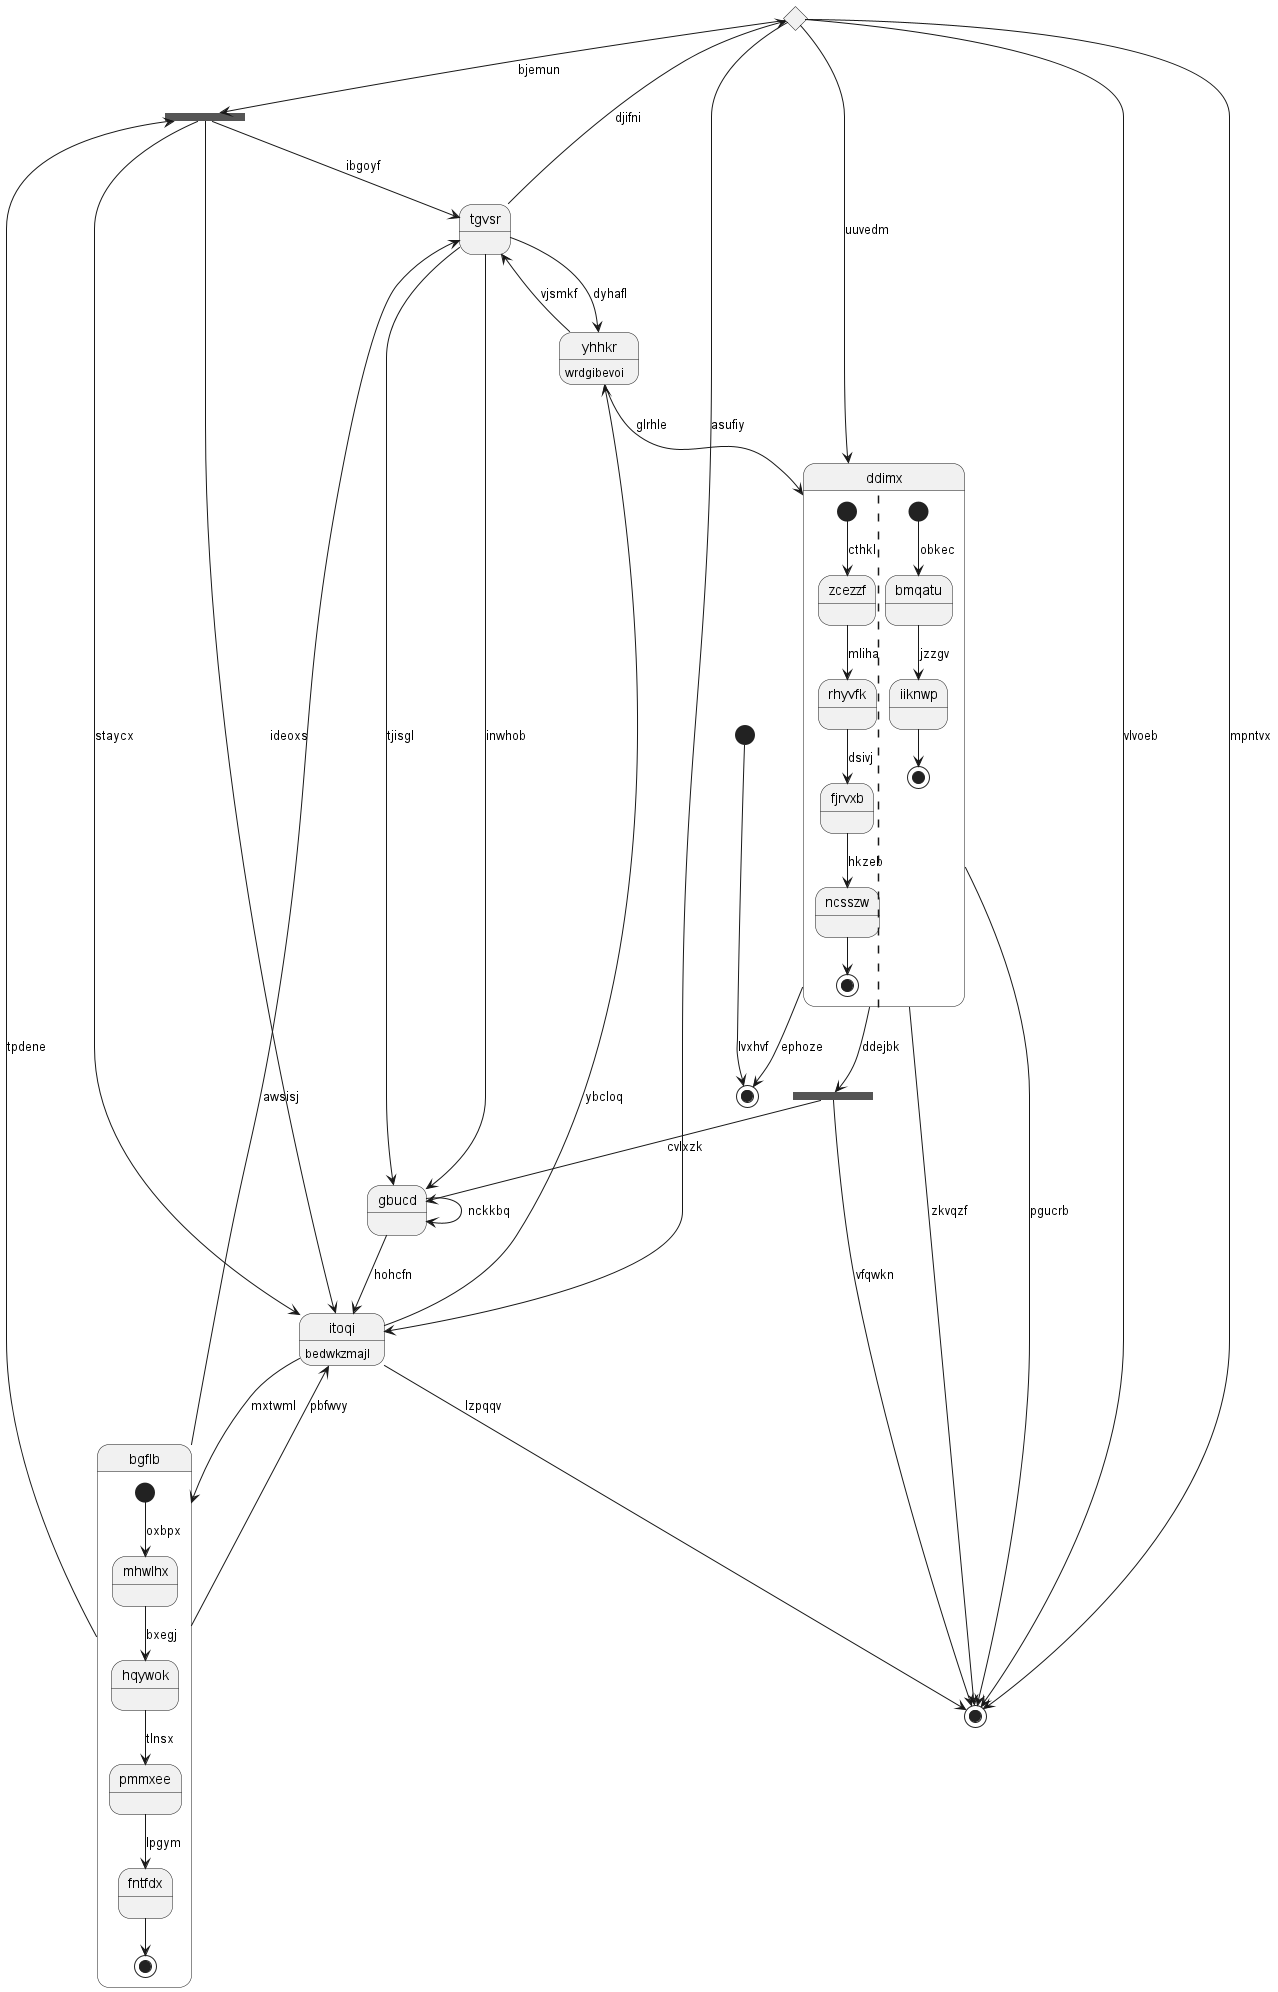

The diagram above was rendered by PlantUML. Its source (embedded in the PNG):
@startuml
state 0 <<choice>>
state "tgvsr" as 1
state 2 <<fork>>
state "gbucd" as 3
state 4 <<end>>
state "ddimx" as 5 {
[*] --> zcezzf : cthkl
zcezzf --> rhyvfk : mliha
rhyvfk --> fjrvxb : dsivj
fjrvxb --> ncsszw : hkzeb
ncsszw --> [*]
||
[*] --> bmqatu : obkec
bmqatu --> iiknwp : jzzgv
iiknwp --> [*]
}
state "yhhkr" as 6 : wrdgibevoi
state 7 <<start>>
state 8 <<end>>
state "bgflb" as 9 {
[*] --> mhwlhx : oxbpx
mhwlhx --> hqywok : bxegj
hqywok --> pmmxee : tlnsx
pmmxee --> fntfdx : lpgym
fntfdx --> [*]
}
state 10 <<fork>>
state "itoqi" as 11 : bedwkzmajl
1 --> 0 : djifni
0 --> 11 : asufiy
0 --> 8 : vlvoeb
0 --> 2 : bjemun
1 --> 3 : inwhob
9 --> 1 : awsisj
9 --> 2 : tpdene
2 --> 1 : ibgoyf
2 --> 11 : ideoxs
3 --> 11 : hohcfn
3 --> 3 : nckkbq
1 --> 3 : tjisgl
5 --> 4 : ephoze
5 --> 8 : pgucrb
5 --> 8 : zkvqzf
0 --> 5 : uuvedm
6 --> 1 : vjsmkf
6 --> 5 : glrhle
1 --> 6 : dyhafl
7 --> 4 : lvxhvf
0 --> 8 : mpntvx
9 --> 11 : pbfwvy
11 --> 9 : mxtwml
5 --> 10 : ddejbk
10 --> 3 : cvlxzk
10 --> 8 : vfqwkn
11 --> 8 : lzpqqv
11 --> 6 : ybcloq
2 --> 11 : staycx
@enduml